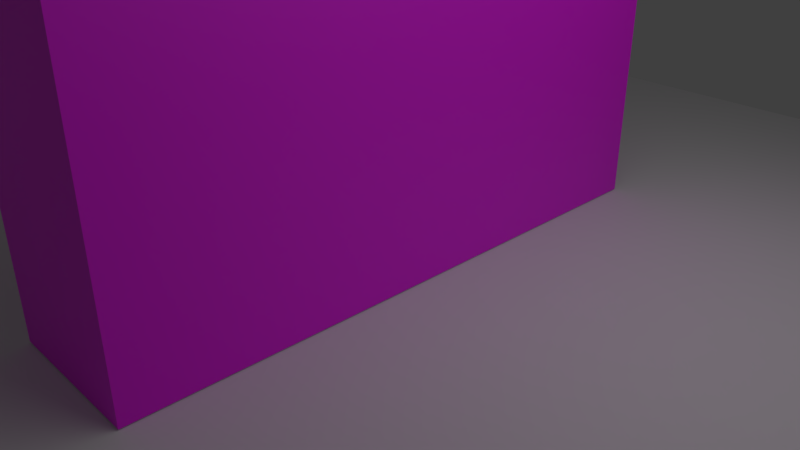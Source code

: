 # Source: Murek.blend  (saved by Blender 2.79.0; exported with 4.5.12 LTS)
import bpy
from mathutils import Matrix  # noqa: F401  (used for matrix-valued properties, if any)

bpy.ops.wm.read_factory_settings(use_empty=True)
scene = bpy.context.scene
scene.name = 'Scene'

# ---- collections
col_collection_1 = bpy.data.collections.new('Collection 1'); scene.collection.children.link(col_collection_1)
col_collection_2 = bpy.data.collections.new('Collection 2'); scene.collection.children.link(col_collection_2)
col_collection_2.hide_render = True
col_collection_2.hide_viewport = True

# ---- images (referenced by path relative to the original .blend; pixels are not part of the script)
import os
ASSET_DIR = os.environ.get("B2B_ASSET_DIR", "")  # directory of the original .blend (textures are referenced by path, not embedded)
HERE = os.path.dirname(os.path.abspath(__file__))  # packed textures are extracted next to this script under _unpacked/

def load_image(name, relpath, width, height, colorspace="sRGB"):
    """Load a texture the original file referenced (path relative to the .blend, or extracted next to this script)."""
    p = next((c for c in (os.path.join(HERE, relpath), os.path.join(ASSET_DIR, relpath)) if relpath and os.path.exists(c)), "")
    if p:
        img = bpy.data.images.load(p, check_existing=True)
        img.name = name
    else:  # same state as the original file: an image datablock whose file is absent (Cycles renders it pink)
        img = bpy.data.images.new(name, width, height)
        img.source = "FILE"
        img.filepath = "//" + (relpath or name)
    img.colorspace_settings.name = colorspace
    return img
img_cliffjagged004_disp_var1_3k_jpg = load_image('CliffJagged004_DISP_VAR1_3K.jpg', 'CliffJagged004_DISP_VAR1_3K.jpg', 1024, 1024, 'sRGB')

# ---- materials (node trees are filled in below, after node groups)
mat_wallmaterial = bpy.data.materials.new('WallMaterial')
mat_wallmaterial.alpha_threshold = 0.0
mat_wallmaterial.roughness = 0.5

# ---- material node trees
mat_wallmaterial.use_nodes = True; mat_wallmaterial.node_tree.nodes.clear()
_N = mat_wallmaterial.node_tree.nodes; _L = mat_wallmaterial.node_tree.links
n0 = _N.new('ShaderNodeOutputMaterial'); n0.name = 'Material Output'; n0.location = (300, 300)
n1 = _N.new('ShaderNodeBsdfPrincipled'); n1.name = 'Principled BSDF'; n1.location = (68, 307)
n1.width = 150
n1.subsurface_method = 'BURLEY'
n1.inputs[3].default_value = 1.45
n1.inputs[9].default_value = (1.0, 1.0, 1.0)
n2 = _N.new('ShaderNodeTexCoord'); n2.name = 'Texture Coordinate'; n2.location = (-613, 222)
n3 = _N.new('ShaderNodeMapping'); n3.name = 'Mapping'; n3.location = (-441, 236)
n4 = _N.new('ShaderNodeTexImage'); n4.name = 'Image Texture'; n4.location = (-162, 222)
n4.width = 140
n4.image = img_cliffjagged004_disp_var1_3k_jpg
_L.new(n4.outputs[0], n1.inputs[0])
_L.new(n1.outputs[0], n0.inputs[0])
_L.new(n3.outputs[0], n4.inputs[0])
_L.new(n2.outputs[2], n3.inputs[0])
n0.is_active_output = True

# ---- world
world_world = bpy.data.worlds.new('World'); scene.world = world_world
world_world.color = (0.05088, 0.05088, 0.05088)
world_world.use_sun_shadow = False
world_world.sun_shadow_jitter_overblur = 0.0
world_world.cycles.sampling_method = 'MANUAL'

# ---- cameras
cam_camera = bpy.data.cameras.new('Camera')
cam_camera.clip_end = 100.0
cam_camera.lens = 35.0
cam_camera.sensor_width = 32.0
cam_camera.sensor_height = 18.0
cam_camera.ortho_scale = 7.314
cam_camera.dof.focus_distance = 0.0

# ---- lights
light_lamp = bpy.data.lights.new('Lamp', 'AREA')
light_lamp.transmission_factor = 0.0
light_lamp.cutoff_distance = 30.0
light_lamp.energy = 78.54
light_lamp.shadow_buffer_clip_start = 1.001
light_lamp.shadow_soft_size = 0.1
light_lamp.shadow_maximum_resolution = 0.006
light_lamp.use_absolute_resolution = True
light_lamp.shape = 'RECTANGLE'
light_lamp.size = 0.1
light_lamp.size_y = 0.1

# ---- meshes
me_plane = bpy.data.meshes.new('Plane')
me_plane.from_pydata([(-1.0, -1.0, 0.0), (1.0, -1.0, 0.0), (-1.0, 1.0, 0.0), (1.0, 1.0, 0.0)], [], [(0, 1, 3, 2)])
me_plane.use_remesh_preserve_volume = False
me_plane.use_remesh_preserve_attributes = False
me_plane.use_mirror_vertex_groups = False
me_plane.update()
me_cube_003 = bpy.data.meshes.new('Cube.003')
me_cube_003.from_pydata([(-1.0, -1.0, -1.0), (-1.0, -1.0, 1.0), (-1.0, 1.0, -1.0), (-1.0, 1.0, 1.0), (1.0, -1.0, -1.0), (1.0, -1.0, 1.0), (1.0, 1.0, -1.0), (1.0, 1.0, 1.0), (0.0, 1.0, -1.0), (0.0, 1.0, 1.0), (0.0, -1.0, -1.0), (0.0, -1.0, 1.0), (-1.0, 0.8333, -1.0), (-1.0, 0.6667, -1.0), (-1.0, 0.5, -1.0), (-1.0, 0.3333, -1.0), (-1.0, 0.1667, -1.0), (-1.0, -7.451e-08, -1.0), (-1.0, -0.1667, -1.0), (-1.0, -0.3333, -1.0), (-1.0, -0.5, -1.0), (-1.0, -0.6667, -1.0), (-1.0, -0.8333, -1.0), (-1.0, -0.8333, 1.0), (-1.0, -0.6667, 1.0), (-1.0, -0.5, 1.0), (-1.0, -0.3333, 1.0), (-1.0, -0.1667, 1.0), (-1.0, 7.451e-08, 1.0), (-1.0, 0.1667, 1.0), (-1.0, 0.3333, 1.0), (-1.0, 0.5, 1.0), (-1.0, 0.6667, 1.0), (-1.0, 0.8333, 1.0), (1.0, -0.8333, -1.0), (1.0, -0.6667, -1.0), (1.0, -0.5, -1.0), (1.0, -0.3333, -1.0), (1.0, -0.1667, -1.0), (1.0, 7.451e-08, -1.0), (1.0, 0.1667, -1.0), (1.0, 0.3333, -1.0), (1.0, 0.5, -1.0), (1.0, 0.6667, -1.0), (1.0, 0.8333, -1.0), (1.0, 0.8333, 1.0), (1.0, 0.6667, 1.0), (1.0, 0.5, 1.0), (1.0, 0.3333, 1.0), (1.0, 0.1667, 1.0), (1.0, -7.451e-08, 1.0), (1.0, -0.1667, 1.0), (1.0, -0.3333, 1.0), (1.0, -0.5, 1.0), (1.0, -0.6667, 1.0), (1.0, -0.8333, 1.0), (0.0, 0.8333, 1.0), (0.0, 0.6667, 1.0), (0.0, 0.5, 1.0), (0.0, 0.3333, 1.0), (0.0, 0.1667, 1.0), (0.0, -7.451e-08, 1.0), (0.0, -0.1667, 1.0), (0.0, -0.3333, 1.0), (0.0, -0.5, 1.0), (0.0, -0.6667, 1.0), (0.0, -0.8333, 1.0), (0.0, 0.8333, -1.0), (0.0, 0.6667, -1.0), (0.0, 0.5, -1.0), (0.0, 0.3333, -1.0), (0.0, 0.1667, -1.0), (0.0, -7.451e-08, -1.0), (0.0, -0.1667, -1.0), (0.0, -0.3333, -1.0), (0.0, -0.5, -1.0), (0.0, -0.6667, -1.0), (0.0, -0.8333, -1.0), (1.0, -0.8333, 1.199), (1.0, -1.0, 1.199), (0.0, -1.0, 1.199), (0.0, -0.8333, 1.199), (1.0, 0.8333, 1.199), (1.0, 0.6667, 1.199), (1.0, 0.5, 1.199), (1.0, 0.3333, 1.199), (1.0, 0.1667, 1.199), (1.0, -7.451e-08, 1.199), (1.0, -0.1667, 1.199), (1.0, -0.3333, 1.199), (1.0, -0.5, 1.199), (1.0, -0.6667, 1.199), (0.0, 0.8333, 1.199), (0.0, 0.6667, 1.199), (0.0, 0.5, 1.199), (0.0, 0.3333, 1.199), (0.0, 0.1667, 1.199), (0.0, -7.451e-08, 1.199), (0.0, -0.1667, 1.199), (0.0, -0.3333, 1.199), (0.0, -0.5, 1.199), (0.0, -0.6667, 1.199)], [], [(12, 33, 3, 2), (8, 9, 7, 6), (34, 55, 5, 4), (10, 11, 1, 0), (77, 34, 4, 10), (66, 23, 1, 11), (59, 48, 85, 95), (22, 77, 10, 0), (4, 5, 11, 10), (2, 3, 9, 8), (2, 8, 67, 12), (12, 67, 68, 13), (13, 68, 69, 14), (14, 69, 70, 15), (15, 70, 71, 16), (16, 71, 72, 17), (17, 72, 73, 18), (18, 73, 74, 19), (19, 74, 75, 20), (20, 75, 76, 21), (21, 76, 77, 22), (7, 9, 56, 45), (55, 66, 81, 78), (46, 57, 58, 47), (54, 53, 90, 91), (48, 59, 60, 49), (47, 58, 94, 84), (50, 61, 62, 51), (60, 61, 97, 96), (52, 63, 64, 53), (65, 54, 91, 101), (54, 65, 66, 55), (9, 3, 33, 56), (56, 33, 32, 57), (57, 32, 31, 58), (58, 31, 30, 59), (59, 30, 29, 60), (60, 29, 28, 61), (61, 28, 27, 62), (62, 27, 26, 63), (63, 26, 25, 64), (64, 25, 24, 65), (65, 24, 23, 66), (8, 6, 44, 67), (67, 44, 43, 68), (68, 43, 42, 69), (69, 42, 41, 70), (70, 41, 40, 71), (71, 40, 39, 72), (72, 39, 38, 73), (73, 38, 37, 74), (74, 37, 36, 75), (75, 36, 35, 76), (76, 35, 34, 77), (6, 7, 45, 44), (44, 45, 46, 43), (43, 46, 47, 42), (42, 47, 48, 41), (41, 48, 49, 40), (40, 49, 50, 39), (39, 50, 51, 38), (38, 51, 52, 37), (37, 52, 53, 36), (36, 53, 54, 35), (35, 54, 55, 34), (0, 1, 23, 22), (22, 23, 24, 21), (21, 24, 25, 20), (20, 25, 26, 19), (19, 26, 27, 18), (18, 27, 28, 17), (17, 28, 29, 16), (16, 29, 30, 15), (15, 30, 31, 14), (14, 31, 32, 13), (13, 32, 33, 12), (78, 81, 80, 79), (82, 92, 93, 83), (84, 94, 95, 85), (86, 96, 97, 87), (88, 98, 99, 89), (90, 100, 101, 91), (48, 47, 84, 85), (62, 63, 99, 98), (49, 60, 96, 86), (61, 50, 87, 97), (56, 57, 93, 92), (50, 49, 86, 87), (64, 65, 101, 100), (51, 62, 98, 88), (11, 5, 79, 80), (63, 52, 89, 99), (58, 59, 95, 94), (5, 55, 78, 79), (45, 56, 92, 82), (52, 51, 88, 89), (66, 11, 80, 81), (53, 64, 100, 90), (57, 46, 83, 93), (46, 45, 82, 83)])
me_cube_003.materials.append(mat_wallmaterial)
me_cube_003.use_remesh_preserve_volume = False
me_cube_003.use_remesh_preserve_attributes = False
me_cube_003.use_mirror_vertex_groups = False
me_cube_003.update()
me_cube_005 = bpy.data.meshes.new('Cube.005')
me_cube_005.from_pydata([(-1.0, -1.0, -1.0), (-1.0, -1.0, 1.0), (-1.0, 1.0, -1.0), (-1.0, 1.0, 1.0), (1.0, -1.0, -1.0), (1.0, -1.0, 1.0), (1.0, 1.0, -1.0), (1.0, 1.0, 1.0), (0.0, 1.0, -1.0), (0.0, 1.0, 1.0), (0.0, -1.0, -1.0), (0.0, -1.0, 1.0), (-1.0, 0.8333, -1.0), (-1.0, 0.6667, -1.0), (-1.0, 0.5, -1.0), (-1.0, 0.3333, -1.0), (-1.0, 0.1667, -1.0), (-1.0, -7.451e-08, -1.0), (-1.0, -0.1667, -1.0), (-1.0, -0.3333, -1.0), (-1.0, -0.5, -1.0), (-1.0, -0.6667, -1.0), (-1.0, -0.8333, -1.0), (-1.0, -0.8333, 1.0), (-1.0, -0.6667, 1.0), (-1.0, -0.5, 1.0), (-1.0, -0.3333, 1.0), (-1.0, -0.1667, 1.0), (-1.0, 7.451e-08, 1.0), (-1.0, 0.1667, 1.0), (-1.0, 0.3333, 1.0), (-1.0, 0.5, 1.0), (-1.0, 0.6667, 1.0), (-1.0, 0.8333, 1.0), (1.0, -0.8333, -1.0), (1.0, -0.6667, -1.0), (1.0, -0.5, -1.0), (1.0, -0.3333, -1.0), (1.0, -0.1667, -1.0), (1.0, 7.451e-08, -1.0), (1.0, 0.1667, -1.0), (1.0, 0.3333, -1.0), (1.0, 0.5, -1.0), (1.0, 0.6667, -1.0), (1.0, 0.8333, -1.0), (1.0, 0.8333, 1.0), (1.0, 0.6667, 1.0), (1.0, 0.5, 1.0), (1.0, 0.3333, 1.0), (1.0, 0.1667, 1.0), (1.0, -7.451e-08, 1.0), (1.0, -0.1667, 1.0), (1.0, -0.3333, 1.0), (1.0, -0.5, 1.0), (1.0, -0.6667, 1.0), (1.0, -0.8333, 1.0), (0.0, 0.8333, 1.0), (0.0, 0.6667, 1.0), (0.0, 0.5, 1.0), (0.0, 0.3333, 1.0), (0.0, 0.1667, 1.0), (0.0, -7.451e-08, 1.0), (0.0, -0.1667, 1.0), (0.0, -0.3333, 1.0), (0.0, -0.5, 1.0), (0.0, -0.6667, 1.0), (0.0, -0.8333, 1.0), (0.0, 0.8333, -1.0), (0.0, 0.6667, -1.0), (0.0, 0.5, -1.0), (0.0, 0.3333, -1.0), (0.0, 0.1667, -1.0), (0.0, -7.451e-08, -1.0), (0.0, -0.1667, -1.0), (0.0, -0.3333, -1.0), (0.0, -0.5, -1.0), (0.0, -0.6667, -1.0), (0.0, -0.8333, -1.0), (1.0, -0.8333, 1.199), (1.0, -1.0, 1.199), (0.0, -1.0, 1.199), (0.0, -0.8333, 1.199), (1.0, 0.8333, 1.199), (1.0, 0.6667, 1.199), (1.0, 0.5, 1.199), (1.0, 0.3333, 1.199), (1.0, 0.1667, 1.199), (1.0, -7.451e-08, 1.199), (1.0, -0.1667, 1.199), (1.0, -0.3333, 1.199), (1.0, -0.5, 1.199), (1.0, -0.6667, 1.199), (0.0, 0.8333, 1.199), (0.0, 0.6667, 1.199), (0.0, 0.5, 1.199), (0.0, 0.3333, 1.199), (0.0, 0.1667, 1.199), (0.0, -7.451e-08, 1.199), (0.0, -0.1667, 1.199), (0.0, -0.3333, 1.199), (0.0, -0.5, 1.199), (0.0, -0.6667, 1.199)], [], [(12, 33, 3, 2), (8, 9, 7, 6), (34, 55, 5, 4), (10, 11, 1, 0), (77, 34, 4, 10), (66, 23, 1, 11), (59, 48, 85, 95), (22, 77, 10, 0), (4, 5, 11, 10), (2, 3, 9, 8), (2, 8, 67, 12), (12, 67, 68, 13), (13, 68, 69, 14), (14, 69, 70, 15), (15, 70, 71, 16), (16, 71, 72, 17), (17, 72, 73, 18), (18, 73, 74, 19), (19, 74, 75, 20), (20, 75, 76, 21), (21, 76, 77, 22), (7, 9, 56, 45), (55, 66, 81, 78), (46, 57, 58, 47), (54, 53, 90, 91), (48, 59, 60, 49), (47, 58, 94, 84), (50, 61, 62, 51), (60, 61, 97, 96), (52, 63, 64, 53), (65, 54, 91, 101), (54, 65, 66, 55), (9, 3, 33, 56), (56, 33, 32, 57), (57, 32, 31, 58), (58, 31, 30, 59), (59, 30, 29, 60), (60, 29, 28, 61), (61, 28, 27, 62), (62, 27, 26, 63), (63, 26, 25, 64), (64, 25, 24, 65), (65, 24, 23, 66), (8, 6, 44, 67), (67, 44, 43, 68), (68, 43, 42, 69), (69, 42, 41, 70), (70, 41, 40, 71), (71, 40, 39, 72), (72, 39, 38, 73), (73, 38, 37, 74), (74, 37, 36, 75), (75, 36, 35, 76), (76, 35, 34, 77), (6, 7, 45, 44), (44, 45, 46, 43), (43, 46, 47, 42), (42, 47, 48, 41), (41, 48, 49, 40), (40, 49, 50, 39), (39, 50, 51, 38), (38, 51, 52, 37), (37, 52, 53, 36), (36, 53, 54, 35), (35, 54, 55, 34), (0, 1, 23, 22), (22, 23, 24, 21), (21, 24, 25, 20), (20, 25, 26, 19), (19, 26, 27, 18), (18, 27, 28, 17), (17, 28, 29, 16), (16, 29, 30, 15), (15, 30, 31, 14), (14, 31, 32, 13), (13, 32, 33, 12), (78, 81, 80, 79), (82, 92, 93, 83), (84, 94, 95, 85), (86, 96, 97, 87), (88, 98, 99, 89), (90, 100, 101, 91), (48, 47, 84, 85), (62, 63, 99, 98), (49, 60, 96, 86), (61, 50, 87, 97), (56, 57, 93, 92), (50, 49, 86, 87), (64, 65, 101, 100), (51, 62, 98, 88), (11, 5, 79, 80), (63, 52, 89, 99), (58, 59, 95, 94), (5, 55, 78, 79), (45, 56, 92, 82), (52, 51, 88, 89), (66, 11, 80, 81), (53, 64, 100, 90), (57, 46, 83, 93), (46, 45, 82, 83)])
me_cube_005.materials.append(mat_wallmaterial)
me_cube_005.use_remesh_preserve_volume = False
me_cube_005.use_remesh_preserve_attributes = False
me_cube_005.use_mirror_vertex_groups = False
me_cube_005.update()

# ---- objects
ob_plane = bpy.data.objects.new('Plane', me_plane)
ob_empty = bpy.data.objects.new('Empty', None)
ob_cube = bpy.data.objects.new('Cube', me_cube_003)
ob_lamp = bpy.data.objects.new('Lamp', light_lamp)
ob_camera = bpy.data.objects.new('Camera', cam_camera)
ob_cube_001 = bpy.data.objects.new('Cube.001', me_cube_005)

# ---- transforms, parenting, visibility, modifiers, constraints
ob_plane.location = (0.0, 0.0, 0.0)
ob_plane.scale = (9.08, 9.08, 9.08)
ob_plane.lineart.crease_threshold = 0.0
ob_empty.location = (0.0, 0.0, 0.0)
ob_empty.empty_image_offset = (0.0, 0.0)
ob_empty.lineart.crease_threshold = 0.0
ob_cube.location = (0.5, 0.0, 2.288)
ob_cube.scale = (0.5, 4.0, 2.274)
ob_cube.lineart.crease_threshold = 0.0
_m = ob_cube.modifiers.new('Mirror', 'MIRROR')
_m.use_clip = True
_m.mirror_object = ob_empty
ob_lamp.location = (4.076, 1.005, 5.904)
ob_lamp.rotation_euler = (0.6503, 0.05522, 1.866)
ob_lamp.scale = (82.36, 82.36, 82.36)
ob_lamp.lock_rotations_4d = False
ob_lamp.empty_display_type = 'ARROWS'
ob_lamp.color = (0.0, 0.0, 0.0, 0.0)
ob_lamp.lineart.crease_threshold = 0.0
ob_camera.location = (7.481, -6.508, 5.344)
ob_camera.rotation_euler = (1.109, 0.0, 0.8149)
ob_camera.lock_rotations_4d = False
ob_camera.empty_display_type = 'ARROWS'
ob_camera.color = (0.0, 0.0, 0.0, 0.0)
ob_camera.display_type = 'WIRE'
ob_camera.lineart.crease_threshold = 0.0
ob_cube_001.location = (0.5, 0.0, 2.288)
ob_cube_001.scale = (0.5, 4.0, 2.274)
ob_cube_001.lineart.crease_threshold = 0.0
_m = ob_cube_001.modifiers.new('Mirror', 'MIRROR')
_m.use_clip = True
_m.mirror_object = ob_empty

# ---- collection membership
col_collection_1.objects.link(ob_plane)
col_collection_1.objects.link(ob_empty)
col_collection_1.objects.link(ob_cube)
col_collection_1.objects.link(ob_lamp)
col_collection_1.objects.link(ob_camera)
col_collection_2.objects.link(ob_cube_001)

# ---- scene / render settings (as saved in the file)
scene.camera = ob_camera
scene.frame_start = 1; scene.frame_end = 250; scene.frame_set(1)
scene.render.engine = 'CYCLES'
scene.render.resolution_percentage = 50
scene.render.dither_intensity = 0.0
scene.cycles.use_denoising = False
scene.cycles.samples = 128
scene.cycles.sampling_pattern = 'TABULATED_SOBOL'
scene.cycles.use_adaptive_sampling = False
scene.cycles.use_light_tree = False
scene.cycles.blur_glossy = 0.0
scene.cycles.sample_clamp_indirect = 0.0
scene.view_settings.view_transform = 'Standard'
bpy.context.view_layer.update()
